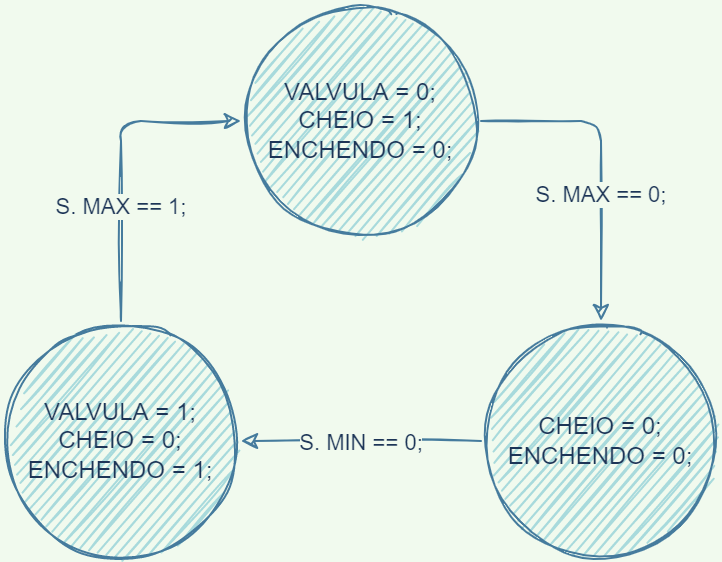

The diagram above was exported from draw.io. Its source (the exported page's mxGraphModel, read from the mxfile embedded in the PNG):
<mxGraphModel dx="2066" dy="619" grid="1" gridSize="10" guides="1" tooltips="1" connect="1" arrows="1" fold="1" page="1" pageScale="1" pageWidth="850" pageHeight="1100" background="#F1FAEE" math="0" shadow="0">
  <root>
    <mxCell id="0" />
    <mxCell id="1" parent="0" />
    <mxCell id="IIS8hOxj1CAiiDq55gLF-5" style="edgeStyle=orthogonalEdgeStyle;rounded=1;orthogonalLoop=1;jettySize=auto;html=1;exitX=1;exitY=0.5;exitDx=0;exitDy=0;entryX=0.5;entryY=0;entryDx=0;entryDy=0;labelBackgroundColor=#F1FAEE;strokeColor=#457B9D;fontColor=#1D3557;sketch=1;" parent="1" source="IIS8hOxj1CAiiDq55gLF-1" target="IIS8hOxj1CAiiDq55gLF-2" edge="1">
      <mxGeometry relative="1" as="geometry" />
    </mxCell>
    <mxCell id="IIS8hOxj1CAiiDq55gLF-6" value="S. MAX == 0;" style="edgeLabel;html=1;align=center;verticalAlign=middle;resizable=0;points=[];labelBackgroundColor=#F1FAEE;fontColor=#1D3557;rounded=1;sketch=1;" parent="IIS8hOxj1CAiiDq55gLF-5" vertex="1" connectable="0">
      <mxGeometry x="0.205" y="-1" relative="1" as="geometry">
        <mxPoint as="offset" />
      </mxGeometry>
    </mxCell>
    <mxCell id="IIS8hOxj1CAiiDq55gLF-1" value="VALVULA = 0;&lt;br&gt;CHEIO = 1;&lt;br&gt;ENCHENDO = 0;" style="ellipse;whiteSpace=wrap;html=1;aspect=fixed;fillColor=#A8DADC;strokeColor=#457B9D;fontColor=#1D3557;rounded=1;sketch=1;" parent="1" vertex="1">
      <mxGeometry x="-485" y="400" width="120" height="120" as="geometry" />
    </mxCell>
    <mxCell id="IIS8hOxj1CAiiDq55gLF-7" style="edgeStyle=orthogonalEdgeStyle;rounded=1;orthogonalLoop=1;jettySize=auto;html=1;exitX=0;exitY=0.5;exitDx=0;exitDy=0;entryX=1;entryY=0.5;entryDx=0;entryDy=0;labelBackgroundColor=#F1FAEE;strokeColor=#457B9D;fontColor=#1D3557;sketch=1;" parent="1" source="IIS8hOxj1CAiiDq55gLF-2" target="IIS8hOxj1CAiiDq55gLF-3" edge="1">
      <mxGeometry relative="1" as="geometry" />
    </mxCell>
    <mxCell id="IIS8hOxj1CAiiDq55gLF-8" value="S. MIN == 0;" style="edgeLabel;html=1;align=center;verticalAlign=middle;resizable=0;points=[];labelBackgroundColor=#F1FAEE;fontColor=#1D3557;rounded=1;sketch=1;" parent="IIS8hOxj1CAiiDq55gLF-7" vertex="1" connectable="0">
      <mxGeometry x="0.1943" y="-1" relative="1" as="geometry">
        <mxPoint x="11" y="1" as="offset" />
      </mxGeometry>
    </mxCell>
    <mxCell id="IIS8hOxj1CAiiDq55gLF-2" value="CHEIO = 0;&lt;br&gt;ENCHENDO = 0;" style="ellipse;whiteSpace=wrap;html=1;aspect=fixed;fillColor=#A8DADC;strokeColor=#457B9D;fontColor=#1D3557;rounded=1;sketch=1;" parent="1" vertex="1">
      <mxGeometry x="-365" y="560" width="120" height="120" as="geometry" />
    </mxCell>
    <mxCell id="IIS8hOxj1CAiiDq55gLF-9" style="edgeStyle=orthogonalEdgeStyle;rounded=1;orthogonalLoop=1;jettySize=auto;html=1;exitX=0.5;exitY=0;exitDx=0;exitDy=0;entryX=0;entryY=0.5;entryDx=0;entryDy=0;labelBackgroundColor=#F1FAEE;strokeColor=#457B9D;fontColor=#1D3557;sketch=1;" parent="1" source="IIS8hOxj1CAiiDq55gLF-3" target="IIS8hOxj1CAiiDq55gLF-1" edge="1">
      <mxGeometry relative="1" as="geometry" />
    </mxCell>
    <mxCell id="IIS8hOxj1CAiiDq55gLF-10" value="S. MAX == 1;" style="edgeLabel;html=1;align=center;verticalAlign=middle;resizable=0;points=[];labelBackgroundColor=#F1FAEE;fontColor=#1D3557;rounded=1;sketch=1;" parent="IIS8hOxj1CAiiDq55gLF-9" vertex="1" connectable="0">
      <mxGeometry x="-0.2764" y="1" relative="1" as="geometry">
        <mxPoint as="offset" />
      </mxGeometry>
    </mxCell>
    <mxCell id="IIS8hOxj1CAiiDq55gLF-3" value="VALVULA = 1;&lt;br&gt;CHEIO = 0;&lt;br&gt;ENCHENDO = 1;" style="ellipse;whiteSpace=wrap;html=1;aspect=fixed;fillColor=#A8DADC;strokeColor=#457B9D;fontColor=#1D3557;rounded=1;sketch=1;" parent="1" vertex="1">
      <mxGeometry x="-605" y="560" width="120" height="120" as="geometry" />
    </mxCell>
  </root>
</mxGraphModel>